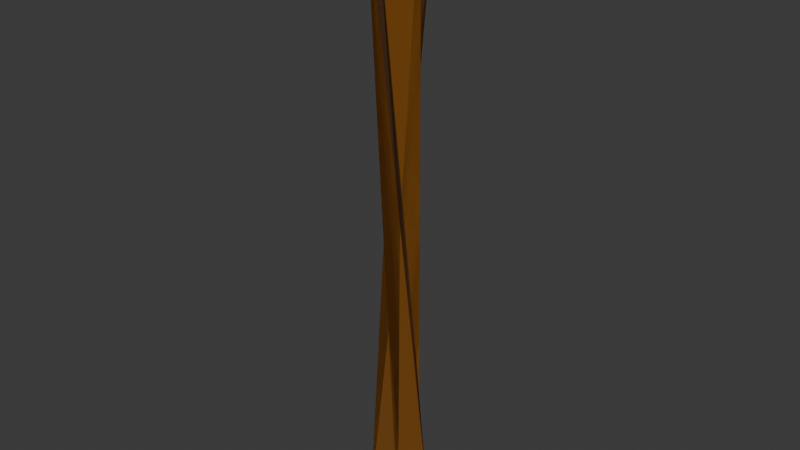 # Source: rope_segment.blend  (saved by Blender 5.0.119; exported with 4.5.12 LTS)
import bpy
from mathutils import Matrix  # noqa: F401  (used for matrix-valued properties, if any)

bpy.ops.wm.read_factory_settings(use_empty=True)
scene = bpy.context.scene
scene.name = 'Scene'

# ---- collections
col_collection = bpy.data.collections.new('Collection'); scene.collection.children.link(col_collection)

# ---- materials (node trees are filled in below, after node groups)
mat_rope = bpy.data.materials.new('rope')

# ---- material node trees
mat_rope.use_nodes = True; mat_rope.node_tree.nodes.clear()
_N = mat_rope.node_tree.nodes; _L = mat_rope.node_tree.links
n0 = _N.new('ShaderNodeBsdfPrincipled'); n0.name = 'Principled BSDF'; n0.location = (-200, 100)
n0.inputs[0].default_value = (0.1769, 0.05909, 0.0, 1.0)
n0.inputs[2].default_value = 1.0
n1 = _N.new('ShaderNodeOutputMaterial'); n1.name = 'Material Output'; n1.location = (200, 100)
_L.new(n0.outputs[0], n1.inputs[0])
n1.is_active_output = True

# ---- world
world_world = bpy.data.worlds.new('World'); scene.world = world_world
world_world.use_nodes = True; world_world.node_tree.nodes.clear()
_N = world_world.node_tree.nodes; _L = world_world.node_tree.links
n0 = _N.new('ShaderNodeOutputWorld'); n0.name = 'World Output'; n0.location = (200, 100)
n1 = _N.new('ShaderNodeBackground'); n1.name = 'Background'; n1.location = (-200, 100)
n1.inputs[0].default_value = (0.05088, 0.05088, 0.05088, 1.0)
_L.new(n1.outputs[0], n0.inputs[0])
n0.is_active_output = True
world_world.color = (0.05088, 0.05088, 0.05088)
world_world.sun_shadow_jitter_overblur = 0.0

# ---- meshes
me_cylinder = bpy.data.meshes.new('Cylinder')
me_cylinder.from_pydata([(0.0, 0.05, -0.5), (-5.861e-09, -0.05, 0.5), (0.04755, 0.01545, -0.5), (-0.04755, -0.01545, 0.5), (0.02939, -0.04045, -0.5), (-0.02939, 0.04045, 0.5), (-0.02939, -0.04045, -0.5), (0.02939, 0.04045, 0.5), (-0.04755, 0.01545, -0.5), (0.04755, -0.01545, 0.5)], [], [(0, 1, 3, 2), (2, 3, 5, 4), (4, 5, 7, 6), (3, 1, 9, 7, 5), (6, 7, 9, 8), (8, 9, 1, 0), (0, 2, 4, 6, 8)])
_uv = me_cylinder.uv_layers.new(name='UVMap')
_uv.uv.foreach_set('vector', [1.0, 0.5, 1.0, 1.0, 0.8, 1.0, 0.8, 0.5, 0.8, 0.5, 0.8, 1.0, 0.6, 1.0, 0.6, 0.5, 0.6, 0.5, 0.6, 1.0, 0.4, 1.0, 0.4, 0.5, 0.4783, 0.3242, 0.25, 0.49, 0.02175, 0.3242, 0.1089, 0.05584, 0.3911, 0.05584, 0.4, 0.5, 0.4, 1.0, 0.2, 1.0, 0.2, 0.5, 0.2, 0.5, 0.2, 1.0, 2.98e-08, 1.0, 2.98e-08, 0.5, 0.75, 0.49, 0.9783, 0.3242, 0.8911, 0.05584, 0.6089, 0.05584, 0.5217, 0.3242])
me_cylinder.materials.append(mat_rope)
me_cylinder.update()

# ---- objects
ob_rope_col = bpy.data.objects.new('rope-col', me_cylinder)

# ---- transforms, parenting, visibility, modifiers, constraints
ob_rope_col.location = (0.0, 0.0, 0.5)

# ---- collection membership
col_collection.objects.link(ob_rope_col)

# ---- scene / render settings (as saved in the file)
scene.frame_start = 1; scene.frame_end = 250; scene.frame_set(1)
scene.render.engine = 'BLENDER_EEVEE_NEXT'
scene.render.bake_bias = 0.0
scene.render.bake_samples = 0
scene.cycles.sampling_pattern = 'TABULATED_SOBOL'
scene.eevee.use_volume_custom_range = False
bpy.context.view_layer.update()

# ---- added for rendering (the .blend has no active camera and no usable light): camera, sun
cam_auto = bpy.data.cameras.new('AutoCamera')
cam_auto.lens = 50.0
cam_auto.sensor_width = 36.0
cam_auto.clip_end = 1000.0
ob_auto_camera = bpy.data.objects.new('AutoCamera', cam_auto)
scene.collection.objects.link(ob_auto_camera)
ob_auto_camera.location = (0.933994, -1.12079, 1.24719)
ob_auto_camera.rotation_euler = (1.09748, -7.21219e-08, 0.694738)
scene.camera = ob_auto_camera
light_auto_sun = bpy.data.lights.new('AutoSun', 'SUN')
light_auto_sun.energy = 3.0
light_auto_sun.angle = 0.0523599
ob_auto_sun = bpy.data.objects.new('AutoSun', light_auto_sun)
scene.collection.objects.link(ob_auto_sun)
ob_auto_sun.rotation_euler = (0.872665, 0.174533, 0.523599)
bpy.context.view_layer.update()

